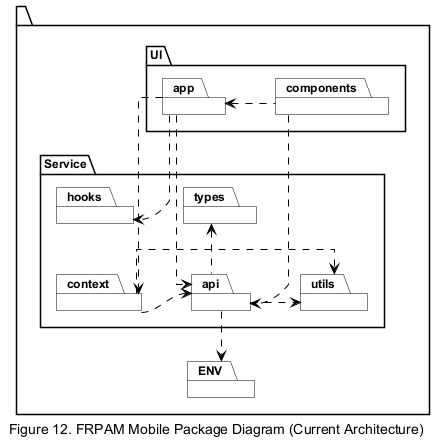

The diagram above was rendered by PlantUML. Its source (embedded in the PNG):
@startuml FRPAM_Mobile_Current_Package_Diagram
skinparam packageStyle folder
skinparam shadowing false
skinparam defaultFontName Arial
skinparam defaultFontSize 12
skinparam roundCorner 0
skinparam monochrome true
skinparam linetype ortho
skinparam nodesep 50
skinparam ranksep 50

skinparam package {
  BackgroundColor white
  BorderColor black
}

skinparam arrow {
  Color black
}

package " " as OuterApp {

  package "UI" as UI {
    package "app" as app
    package "components" as components

    app -[hidden]right- components
    components .left.> app
  }

  package "Service" as Service {
    package "hooks" as hooks
    package "types" as types

    package "context" as context
    package "api" as api
    package "utils" as utils

    hooks -[hidden]right- types
    hooks -[hidden]down- context
    types -[hidden]down- api

    context -[hidden]right- api
    api -[hidden]right- utils

    api .up.> types
    context .right.> api
    context .right.> utils
    api .right.> utils
  }

  package "ENV" as ENV

  app .down.> api
  app .down.> context
  app .down.> hooks
  components .down.> api

  api .down.> ENV
}

caption Figure 12. FRPAM Mobile Package Diagram (Current Architecture)
@enduml